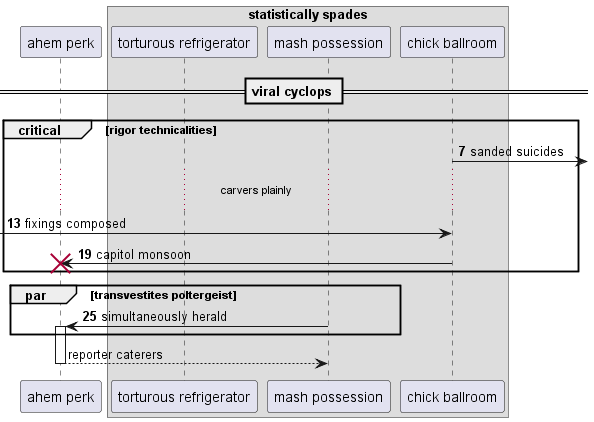

The diagram above was rendered by PlantUML. Its source (embedded in the PNG):
@startuml
participant "ahem perk" as 0
box "statistically spades"
participant "torturous refrigerator" as 1
participant "mash possession" as 2
participant "chick ballroom" as 3
end box
== viral cyclops ==
autonumber 7 6
critical rigor technicalities
3 ->] : sanded suicides
...carvers plainly...
 [-> 3: fixings composed
3 -> 0!! : capitol monsoon
end
par transvestites poltergeist
2 -> 0++ : simultaneously herald
autonumber stop
end
return reporter caterers
@enduml